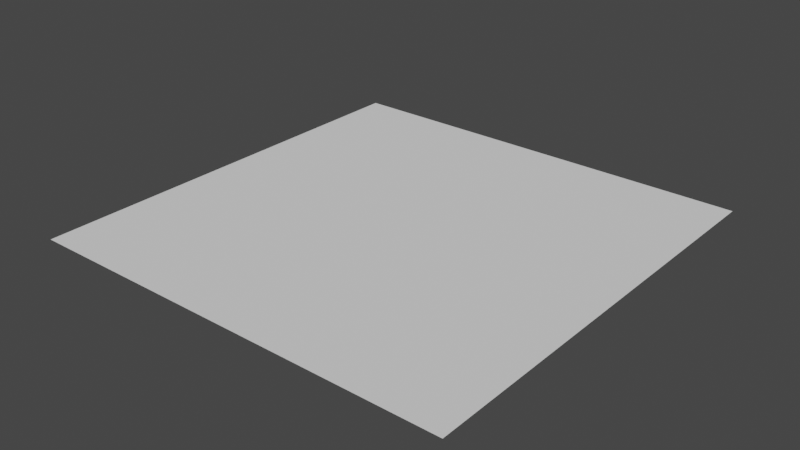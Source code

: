 # Source: FloorModel.blend  (saved by Blender 2.93.21; exported with 4.5.12 LTS)
import bpy
from mathutils import Matrix  # noqa: F401  (used for matrix-valued properties, if any)

bpy.ops.wm.read_factory_settings(use_empty=True)
scene = bpy.context.scene
scene.name = 'Scene'

# ---- collections
col_collection = bpy.data.collections.new('Collection'); scene.collection.children.link(col_collection)

# ---- world
world_world = bpy.data.worlds.new('World'); scene.world = world_world
world_world.use_nodes = True; world_world.node_tree.nodes.clear()
_N = world_world.node_tree.nodes; _L = world_world.node_tree.links
n0 = _N.new('ShaderNodeOutputWorld'); n0.name = 'World Output'; n0.location = (300, 300)
n1 = _N.new('ShaderNodeBackground'); n1.name = 'Background'; n1.location = (10, 300)
n1.inputs[0].default_value = (0.05088, 0.05088, 0.05088, 1.0)
_L.new(n1.outputs[0], n0.inputs[0])
n0.is_active_output = True
world_world.color = (0.05088, 0.05088, 0.05088)
world_world.use_sun_shadow = False
world_world.sun_shadow_jitter_overblur = 0.0

# ---- meshes
me_plane = bpy.data.meshes.new('Plane')
me_plane.from_pydata([(-1.0, -1.0, 0.0), (1.0, -1.0, 0.0), (-1.0, 1.0, 0.0), (1.0, 1.0, 0.0)], [], [(0, 1, 3, 2)])
_uv = me_plane.uv_layers.new(name='UVMap')
_uv.uv.foreach_set('vector', [0.0, 0.0, 1.0, 0.0, 1.0, 1.0, 0.0, 1.0])
me_plane.use_remesh_fix_poles = True
me_plane.use_remesh_preserve_attributes = False
me_plane.update()

# ---- objects
ob_plane = bpy.data.objects.new('Plane', me_plane)

# ---- transforms, parenting, visibility, modifiers, constraints
ob_plane.location = (0.0, 0.0, 0.0)

# ---- collection membership
col_collection.objects.link(ob_plane)

# ---- scene / render settings (as saved in the file)
scene.frame_start = 1; scene.frame_end = 250; scene.frame_set(1)
scene.render.engine = 'BLENDER_EEVEE_NEXT'
scene.cycles.use_denoising = False
scene.cycles.samples = 128
scene.cycles.sampling_pattern = 'TABULATED_SOBOL'
scene.cycles.use_adaptive_sampling = False
scene.cycles.use_light_tree = False
scene.view_settings.view_transform = 'Filmic'
bpy.context.view_layer.update()

# ---- added for rendering (the .blend has no active camera and no usable light): camera, sun
cam_auto = bpy.data.cameras.new('AutoCamera')
cam_auto.lens = 50.0
cam_auto.sensor_width = 36.0
cam_auto.clip_end = 1000.0
ob_auto_camera = bpy.data.objects.new('AutoCamera', cam_auto)
scene.collection.objects.link(ob_auto_camera)
ob_auto_camera.location = (2.61693, -3.14032, 2.09354)
ob_auto_camera.rotation_euler = (1.09748, -7.21219e-08, 0.694738)
scene.camera = ob_auto_camera
light_auto_sun = bpy.data.lights.new('AutoSun', 'SUN')
light_auto_sun.energy = 3.0
light_auto_sun.angle = 0.0523599
ob_auto_sun = bpy.data.objects.new('AutoSun', light_auto_sun)
scene.collection.objects.link(ob_auto_sun)
ob_auto_sun.rotation_euler = (0.872665, 0.174533, 0.523599)
bpy.context.view_layer.update()
